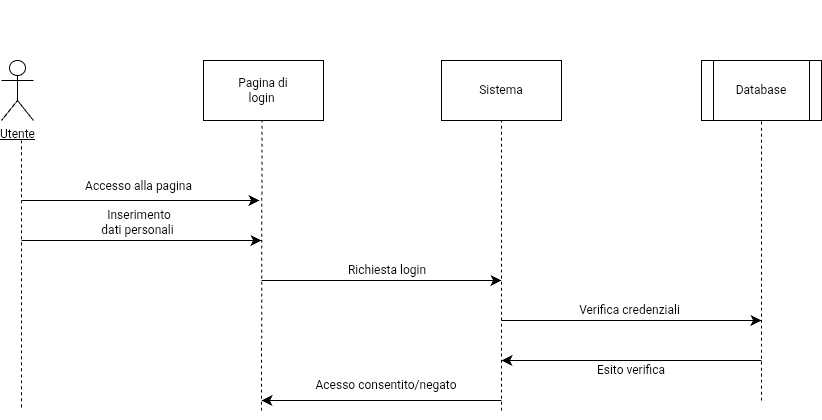

The diagram above was exported from draw.io. Its source (the exported page's mxGraphModel, read from the mxfile embedded in the PNG):
<mxGraphModel dx="943" dy="625" grid="1" gridSize="10" guides="1" tooltips="1" connect="1" arrows="1" fold="1" page="1" pageScale="1" pageWidth="1169" pageHeight="827" math="0" shadow="0">
  <root>
    <mxCell id="0" />
    <mxCell id="1" parent="0" />
    <mxCell id="GGQybzYE2TI98D3rdaXM-1" parent="1" style="shape=umlActor;verticalLabelPosition=bottom;verticalAlign=top;html=1;outlineConnect=0;fontFamily=Helvetica;align=center;fontStyle=4" value="Utente" vertex="1">
      <mxGeometry height="60" width="32" x="20" y="60" as="geometry" />
    </mxCell>
    <mxCell id="GGQybzYE2TI98D3rdaXM-2" parent="1" style="rounded=0;whiteSpace=wrap;html=1;" value="" vertex="1">
      <mxGeometry height="60" width="120" x="222" y="60" as="geometry" />
    </mxCell>
    <mxCell id="GGQybzYE2TI98D3rdaXM-4" parent="1" style="rounded=0;whiteSpace=wrap;html=1;" value="" vertex="1">
      <mxGeometry height="60" width="120" x="460" y="60" as="geometry" />
    </mxCell>
    <mxCell id="GGQybzYE2TI98D3rdaXM-5" parent="1" style="text;html=1;whiteSpace=wrap;strokeColor=none;fillColor=none;align=center;verticalAlign=middle;rounded=0;" value="Pagina di login&amp;nbsp;" vertex="1">
      <mxGeometry height="180" width="60" x="252" as="geometry" />
    </mxCell>
    <mxCell id="GGQybzYE2TI98D3rdaXM-6" parent="1" style="text;html=1;whiteSpace=wrap;strokeColor=none;fillColor=none;align=center;verticalAlign=middle;rounded=0;" value="Sistema" vertex="1">
      <mxGeometry height="35" width="79.5" x="480.25" y="72.5" as="geometry" />
    </mxCell>
    <mxCell id="GGQybzYE2TI98D3rdaXM-8" edge="1" parent="1" style="endArrow=classic;html=1;rounded=0;fontSize=12;startSize=8;endSize=8;curved=1;" value="">
      <mxGeometry height="50" relative="1" width="50" as="geometry">
        <mxPoint x="40" y="200" as="sourcePoint" />
        <mxPoint x="278" y="200" as="targetPoint" />
      </mxGeometry>
    </mxCell>
    <mxCell id="GGQybzYE2TI98D3rdaXM-9" edge="1" parent="1" style="endArrow=none;dashed=1;html=1;rounded=0;fontSize=12;startSize=8;endSize=8;curved=1;" value="">
      <mxGeometry height="50" relative="1" width="50" as="geometry">
        <mxPoint x="40" y="140" as="sourcePoint" />
        <mxPoint x="40" y="410" as="targetPoint" />
      </mxGeometry>
    </mxCell>
    <mxCell id="GGQybzYE2TI98D3rdaXM-10" edge="1" parent="1" style="endArrow=none;dashed=1;html=1;rounded=0;fontSize=12;startSize=8;endSize=8;curved=1;entryX=0.5;entryY=1;entryDx=0;entryDy=0;" value="">
      <mxGeometry height="50" relative="1" width="50" as="geometry">
        <mxPoint x="280" y="410" as="sourcePoint" />
        <mxPoint x="280.5" y="120" as="targetPoint" />
      </mxGeometry>
    </mxCell>
    <mxCell id="GGQybzYE2TI98D3rdaXM-11" edge="1" parent="1" style="endArrow=none;dashed=1;html=1;rounded=0;fontSize=12;startSize=8;endSize=8;curved=1;entryX=0.5;entryY=1;entryDx=0;entryDy=0;" target="GGQybzYE2TI98D3rdaXM-4" value="">
      <mxGeometry height="50" relative="1" width="50" as="geometry">
        <mxPoint x="520" y="410" as="sourcePoint" />
        <mxPoint x="375" y="273" as="targetPoint" />
      </mxGeometry>
    </mxCell>
    <mxCell id="GGQybzYE2TI98D3rdaXM-12" parent="1" style="text;html=1;whiteSpace=wrap;strokeColor=none;fillColor=none;align=center;verticalAlign=middle;rounded=0;" value="Accesso alla pagina" vertex="1">
      <mxGeometry height="32" width="129" x="93" y="170" as="geometry" />
    </mxCell>
    <mxCell id="GGQybzYE2TI98D3rdaXM-14" edge="1" parent="1" style="endArrow=classic;html=1;rounded=0;fontSize=12;startSize=8;endSize=8;curved=1;" value="">
      <mxGeometry height="50" relative="1" width="50" as="geometry">
        <mxPoint x="40" y="240" as="sourcePoint" />
        <mxPoint x="280" y="240" as="targetPoint" />
      </mxGeometry>
    </mxCell>
    <mxCell id="GGQybzYE2TI98D3rdaXM-16" parent="1" style="shape=process;whiteSpace=wrap;html=1;backgroundOutline=1;" value="" vertex="1">
      <mxGeometry height="60" width="120" x="720" y="60" as="geometry" />
    </mxCell>
    <mxCell id="GGQybzYE2TI98D3rdaXM-17" parent="1" style="text;html=1;whiteSpace=wrap;strokeColor=none;fillColor=none;align=center;verticalAlign=middle;rounded=0;" value="Database" vertex="1">
      <mxGeometry height="50" width="90" x="735" y="65" as="geometry" />
    </mxCell>
    <mxCell id="GGQybzYE2TI98D3rdaXM-19" edge="1" parent="1" style="endArrow=none;dashed=1;html=1;rounded=0;fontSize=12;startSize=8;endSize=8;curved=1;entryX=0.5;entryY=1;entryDx=0;entryDy=0;" target="GGQybzYE2TI98D3rdaXM-16" value="">
      <mxGeometry height="50" relative="1" width="50" as="geometry">
        <mxPoint x="780" y="400" as="sourcePoint" />
        <mxPoint x="590" y="240" as="targetPoint" />
      </mxGeometry>
    </mxCell>
    <mxCell id="GGQybzYE2TI98D3rdaXM-20" edge="1" parent="1" style="endArrow=classic;html=1;rounded=0;fontSize=12;startSize=8;endSize=8;curved=1;" value="">
      <mxGeometry height="50" relative="1" width="50" as="geometry">
        <mxPoint x="280" y="280" as="sourcePoint" />
        <mxPoint x="520" y="280" as="targetPoint" />
      </mxGeometry>
    </mxCell>
    <mxCell id="GGQybzYE2TI98D3rdaXM-21" edge="1" parent="1" style="endArrow=classic;html=1;rounded=0;fontSize=12;startSize=8;endSize=8;curved=1;" value="">
      <mxGeometry height="50" relative="1" width="50" as="geometry">
        <mxPoint x="520" y="320" as="sourcePoint" />
        <mxPoint x="780" y="320" as="targetPoint" />
      </mxGeometry>
    </mxCell>
    <mxCell id="GGQybzYE2TI98D3rdaXM-22" edge="1" parent="1" style="endArrow=classic;html=1;rounded=0;fontSize=12;startSize=8;endSize=8;curved=1;" value="">
      <mxGeometry height="50" relative="1" width="50" as="geometry">
        <mxPoint x="780" y="360" as="sourcePoint" />
        <mxPoint x="520" y="360" as="targetPoint" />
      </mxGeometry>
    </mxCell>
    <mxCell id="GGQybzYE2TI98D3rdaXM-23" edge="1" parent="1" style="endArrow=classic;html=1;rounded=0;fontSize=12;startSize=8;endSize=8;curved=1;" value="">
      <mxGeometry height="50" relative="1" width="50" as="geometry">
        <mxPoint x="520" y="400" as="sourcePoint" />
        <mxPoint x="280" y="400" as="targetPoint" />
      </mxGeometry>
    </mxCell>
    <mxCell id="GGQybzYE2TI98D3rdaXM-24" parent="1" style="text;html=1;whiteSpace=wrap;strokeColor=none;fillColor=none;align=center;verticalAlign=middle;rounded=0;" value="Inserimento dati personali&amp;nbsp;" vertex="1">
      <mxGeometry height="40" width="80" x="117.5" y="202" as="geometry" />
    </mxCell>
    <mxCell id="GGQybzYE2TI98D3rdaXM-25" parent="1" style="text;html=1;whiteSpace=wrap;strokeColor=none;fillColor=none;align=center;verticalAlign=middle;rounded=0;" value="Richiesta login" vertex="1">
      <mxGeometry height="20" width="108" x="352" y="260" as="geometry" />
    </mxCell>
    <mxCell id="GGQybzYE2TI98D3rdaXM-26" parent="1" style="text;html=1;whiteSpace=wrap;strokeColor=none;fillColor=none;align=center;verticalAlign=middle;rounded=0;" value="Verifica credenziali&amp;nbsp;" vertex="1">
      <mxGeometry height="40" width="140" x="580" y="290" as="geometry" />
    </mxCell>
    <mxCell id="GGQybzYE2TI98D3rdaXM-27" parent="1" style="text;html=1;whiteSpace=wrap;strokeColor=none;fillColor=none;align=center;verticalAlign=middle;rounded=0;" value="Esito verifica" vertex="1">
      <mxGeometry height="20" width="110" x="595" y="360" as="geometry" />
    </mxCell>
    <mxCell id="GGQybzYE2TI98D3rdaXM-28" parent="1" style="text;html=1;whiteSpace=wrap;strokeColor=none;fillColor=none;align=center;verticalAlign=middle;rounded=0;" value="Acesso consentito/negato" vertex="1">
      <mxGeometry height="70" width="150" x="330" y="350" as="geometry" />
    </mxCell>
  </root>
</mxGraphModel>